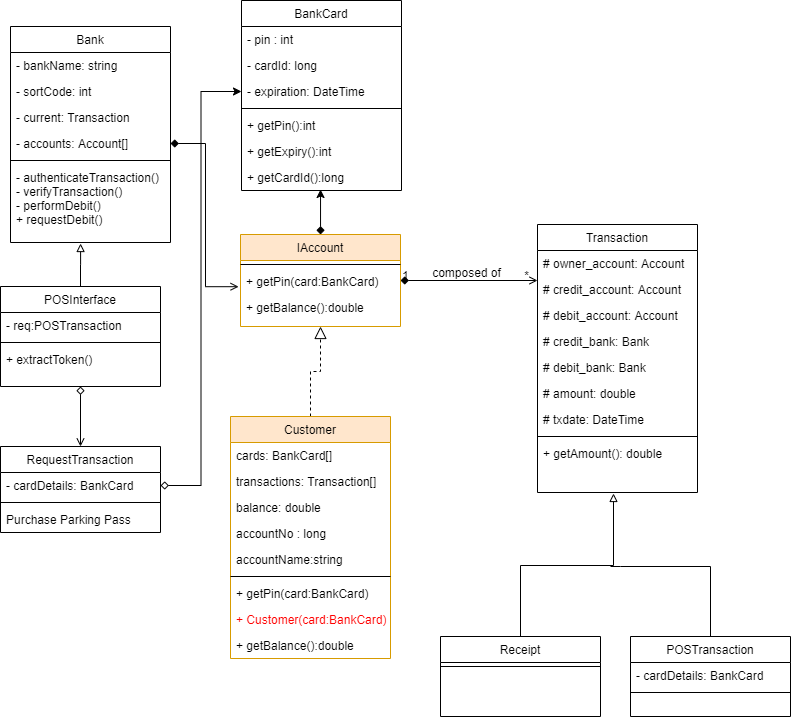

The diagram above was exported from draw.io. Its source (the exported page's mxGraphModel, read from the mxfile embedded in the PNG):
<mxGraphModel dx="1024" dy="592" grid="1" gridSize="10" guides="1" tooltips="1" connect="1" arrows="1" fold="1" page="1" pageScale="1" pageWidth="1169" pageHeight="827" math="0" shadow="0">
  <root>
    <mxCell id="WIyWlLk6GJQsqaUBKTNV-0" />
    <mxCell id="WIyWlLk6GJQsqaUBKTNV-1" parent="WIyWlLk6GJQsqaUBKTNV-0" />
    <mxCell id="zkfFHV4jXpPFQw0GAbJ--12" value="" style="endArrow=block;endSize=10;endFill=0;shadow=0;strokeWidth=1;rounded=0;edgeStyle=elbowEdgeStyle;elbow=vertical;dashed=1;" parent="WIyWlLk6GJQsqaUBKTNV-1" source="zkfFHV4jXpPFQw0GAbJ--6" target="zkfFHV4jXpPFQw0GAbJ--0" edge="1">
      <mxGeometry width="160" relative="1" as="geometry">
        <mxPoint x="410" y="341" as="sourcePoint" />
        <mxPoint x="410" y="341" as="targetPoint" />
      </mxGeometry>
    </mxCell>
    <mxCell id="zkfFHV4jXpPFQw0GAbJ--26" value="" style="endArrow=open;shadow=0;strokeWidth=1;strokeColor=#000000;rounded=0;endFill=1;edgeStyle=elbowEdgeStyle;elbow=vertical;startArrow=diamond;startFill=1;" parent="WIyWlLk6GJQsqaUBKTNV-1" source="zkfFHV4jXpPFQw0GAbJ--0" target="zkfFHV4jXpPFQw0GAbJ--17" edge="1">
      <mxGeometry x="0.5" y="41" relative="1" as="geometry">
        <mxPoint x="590" y="330" as="sourcePoint" />
        <mxPoint x="750" y="330" as="targetPoint" />
        <mxPoint x="-40" y="32" as="offset" />
      </mxGeometry>
    </mxCell>
    <mxCell id="zkfFHV4jXpPFQw0GAbJ--27" value="1" style="resizable=0;align=left;verticalAlign=bottom;labelBackgroundColor=none;fontSize=12;" parent="zkfFHV4jXpPFQw0GAbJ--26" connectable="0" vertex="1">
      <mxGeometry x="-1" relative="1" as="geometry">
        <mxPoint y="4" as="offset" />
      </mxGeometry>
    </mxCell>
    <mxCell id="zkfFHV4jXpPFQw0GAbJ--28" value="*" style="resizable=0;align=right;verticalAlign=bottom;labelBackgroundColor=none;fontSize=12;" parent="zkfFHV4jXpPFQw0GAbJ--26" connectable="0" vertex="1">
      <mxGeometry x="1" relative="1" as="geometry">
        <mxPoint x="-7" y="4" as="offset" />
      </mxGeometry>
    </mxCell>
    <mxCell id="zkfFHV4jXpPFQw0GAbJ--29" value="composed of" style="text;html=1;resizable=0;points=[];;align=center;verticalAlign=middle;labelBackgroundColor=none;rounded=0;shadow=0;strokeWidth=1;fontSize=12;" parent="zkfFHV4jXpPFQw0GAbJ--26" vertex="1" connectable="0">
      <mxGeometry x="0.5" y="49" relative="1" as="geometry">
        <mxPoint x="-38" y="40" as="offset" />
      </mxGeometry>
    </mxCell>
    <mxCell id="sj8AhCp25URaPTngpzuX-7" style="edgeStyle=orthogonalEdgeStyle;rounded=0;orthogonalLoop=1;jettySize=auto;html=1;entryX=0.494;entryY=0.962;entryDx=0;entryDy=0;startArrow=diamond;startFill=1;entryPerimeter=0;" parent="WIyWlLk6GJQsqaUBKTNV-1" source="zkfFHV4jXpPFQw0GAbJ--0" target="sj8AhCp25URaPTngpzuX-27" edge="1">
      <mxGeometry relative="1" as="geometry">
        <mxPoint x="509.9999999999998" y="221.9999999999999" as="targetPoint" />
      </mxGeometry>
    </mxCell>
    <mxCell id="sj8AhCp25URaPTngpzuX-1" value="BankCard" style="swimlane;fontStyle=0;align=center;verticalAlign=top;childLayout=stackLayout;horizontal=1;startSize=26;horizontalStack=0;resizeParent=1;resizeLast=0;collapsible=1;marginBottom=0;rounded=0;shadow=0;strokeWidth=1;" parent="WIyWlLk6GJQsqaUBKTNV-1" vertex="1">
      <mxGeometry x="431" y="14" width="160" height="190" as="geometry">
        <mxRectangle x="230" y="140" width="160" height="26" as="alternateBounds" />
      </mxGeometry>
    </mxCell>
    <mxCell id="sj8AhCp25URaPTngpzuX-2" value="- pin : int" style="text;align=left;verticalAlign=top;spacingLeft=4;spacingRight=4;overflow=hidden;rotatable=0;points=[[0,0.5],[1,0.5]];portConstraint=eastwest;" parent="sj8AhCp25URaPTngpzuX-1" vertex="1">
      <mxGeometry y="26" width="160" height="26" as="geometry" />
    </mxCell>
    <mxCell id="sj8AhCp25URaPTngpzuX-3" value="- cardId: long" style="text;align=left;verticalAlign=top;spacingLeft=4;spacingRight=4;overflow=hidden;rotatable=0;points=[[0,0.5],[1,0.5]];portConstraint=eastwest;rounded=0;shadow=0;html=0;" parent="sj8AhCp25URaPTngpzuX-1" vertex="1">
      <mxGeometry y="52" width="160" height="26" as="geometry" />
    </mxCell>
    <mxCell id="sj8AhCp25URaPTngpzuX-4" value="- expiration: DateTime" style="text;align=left;verticalAlign=top;spacingLeft=4;spacingRight=4;overflow=hidden;rotatable=0;points=[[0,0.5],[1,0.5]];portConstraint=eastwest;rounded=0;shadow=0;html=0;" parent="sj8AhCp25URaPTngpzuX-1" vertex="1">
      <mxGeometry y="78" width="160" height="26" as="geometry" />
    </mxCell>
    <mxCell id="sj8AhCp25URaPTngpzuX-5" value="" style="line;html=1;strokeWidth=1;align=left;verticalAlign=middle;spacingTop=-1;spacingLeft=3;spacingRight=3;rotatable=0;labelPosition=right;points=[];portConstraint=eastwest;" parent="sj8AhCp25URaPTngpzuX-1" vertex="1">
      <mxGeometry y="104" width="160" height="8" as="geometry" />
    </mxCell>
    <mxCell id="sj8AhCp25URaPTngpzuX-6" value="+ getPin():int" style="text;align=left;verticalAlign=top;spacingLeft=4;spacingRight=4;overflow=hidden;rotatable=0;points=[[0,0.5],[1,0.5]];portConstraint=eastwest;" parent="sj8AhCp25URaPTngpzuX-1" vertex="1">
      <mxGeometry y="112" width="160" height="26" as="geometry" />
    </mxCell>
    <mxCell id="sj8AhCp25URaPTngpzuX-8" value="+ getExpiry():int" style="text;align=left;verticalAlign=top;spacingLeft=4;spacingRight=4;overflow=hidden;rotatable=0;points=[[0,0.5],[1,0.5]];portConstraint=eastwest;" parent="sj8AhCp25URaPTngpzuX-1" vertex="1">
      <mxGeometry y="138" width="160" height="26" as="geometry" />
    </mxCell>
    <mxCell id="sj8AhCp25URaPTngpzuX-27" value="+ getCardId():long" style="text;align=left;verticalAlign=top;spacingLeft=4;spacingRight=4;overflow=hidden;rotatable=0;points=[[0,0.5],[1,0.5]];portConstraint=eastwest;" parent="sj8AhCp25URaPTngpzuX-1" vertex="1">
      <mxGeometry y="164" width="160" height="26" as="geometry" />
    </mxCell>
    <mxCell id="DnSZyRbC5Adzsmcf2A6J-0" value="Bank" style="swimlane;fontStyle=0;align=center;verticalAlign=top;childLayout=stackLayout;horizontal=1;startSize=26;horizontalStack=0;resizeParent=1;resizeLast=0;collapsible=1;marginBottom=0;rounded=0;shadow=0;strokeWidth=1;" parent="WIyWlLk6GJQsqaUBKTNV-1" vertex="1">
      <mxGeometry x="200" y="40" width="160" height="216" as="geometry">
        <mxRectangle x="230" y="140" width="160" height="26" as="alternateBounds" />
      </mxGeometry>
    </mxCell>
    <mxCell id="DnSZyRbC5Adzsmcf2A6J-1" value="- bankName: string" style="text;align=left;verticalAlign=top;spacingLeft=4;spacingRight=4;overflow=hidden;rotatable=0;points=[[0,0.5],[1,0.5]];portConstraint=eastwest;" parent="DnSZyRbC5Adzsmcf2A6J-0" vertex="1">
      <mxGeometry y="26" width="160" height="26" as="geometry" />
    </mxCell>
    <mxCell id="DnSZyRbC5Adzsmcf2A6J-2" value="- sortCode: int" style="text;align=left;verticalAlign=top;spacingLeft=4;spacingRight=4;overflow=hidden;rotatable=0;points=[[0,0.5],[1,0.5]];portConstraint=eastwest;rounded=0;shadow=0;html=0;" parent="DnSZyRbC5Adzsmcf2A6J-0" vertex="1">
      <mxGeometry y="52" width="160" height="26" as="geometry" />
    </mxCell>
    <mxCell id="sj8AhCp25URaPTngpzuX-44" value="- current: Transaction" style="text;align=left;verticalAlign=top;spacingLeft=4;spacingRight=4;overflow=hidden;rotatable=0;points=[[0,0.5],[1,0.5]];portConstraint=eastwest;rounded=0;shadow=0;html=0;" parent="DnSZyRbC5Adzsmcf2A6J-0" vertex="1">
      <mxGeometry y="78" width="160" height="26" as="geometry" />
    </mxCell>
    <mxCell id="DnSZyRbC5Adzsmcf2A6J-3" value="- accounts: Account[]" style="text;align=left;verticalAlign=top;spacingLeft=4;spacingRight=4;overflow=hidden;rotatable=0;points=[[0,0.5],[1,0.5]];portConstraint=eastwest;rounded=0;shadow=0;html=0;" parent="DnSZyRbC5Adzsmcf2A6J-0" vertex="1">
      <mxGeometry y="104" width="160" height="26" as="geometry" />
    </mxCell>
    <mxCell id="DnSZyRbC5Adzsmcf2A6J-4" value="" style="line;html=1;strokeWidth=1;align=left;verticalAlign=middle;spacingTop=-1;spacingLeft=3;spacingRight=3;rotatable=0;labelPosition=right;points=[];portConstraint=eastwest;" parent="DnSZyRbC5Adzsmcf2A6J-0" vertex="1">
      <mxGeometry y="130" width="160" height="8" as="geometry" />
    </mxCell>
    <mxCell id="DnSZyRbC5Adzsmcf2A6J-5" value="- authenticateTransaction()&#10;- verifyTransaction()&#10;- performDebit()&#10;+ requestDebit()" style="text;align=left;verticalAlign=top;spacingLeft=4;spacingRight=4;overflow=hidden;rotatable=0;points=[[0,0.5],[1,0.5]];portConstraint=eastwest;" parent="DnSZyRbC5Adzsmcf2A6J-0" vertex="1">
      <mxGeometry y="138" width="160" height="78" as="geometry" />
    </mxCell>
    <mxCell id="zkfFHV4jXpPFQw0GAbJ--0" value="IAccount" style="swimlane;fontStyle=0;align=center;verticalAlign=top;childLayout=stackLayout;horizontal=1;startSize=26;horizontalStack=0;resizeParent=1;resizeLast=0;collapsible=1;marginBottom=0;rounded=0;shadow=0;strokeWidth=1;fillColor=#ffe6cc;strokeColor=#d79b00;" parent="WIyWlLk6GJQsqaUBKTNV-1" vertex="1">
      <mxGeometry x="430" y="248" width="160" height="92" as="geometry">
        <mxRectangle x="230" y="140" width="160" height="26" as="alternateBounds" />
      </mxGeometry>
    </mxCell>
    <mxCell id="zkfFHV4jXpPFQw0GAbJ--4" value="" style="line;html=1;strokeWidth=1;align=left;verticalAlign=middle;spacingTop=-1;spacingLeft=3;spacingRight=3;rotatable=0;labelPosition=right;points=[];portConstraint=eastwest;" parent="zkfFHV4jXpPFQw0GAbJ--0" vertex="1">
      <mxGeometry y="26" width="160" height="8" as="geometry" />
    </mxCell>
    <mxCell id="sj8AhCp25URaPTngpzuX-29" value="+ getPin(card:BankCard)" style="text;align=left;verticalAlign=top;spacingLeft=4;spacingRight=4;overflow=hidden;rotatable=0;points=[[0,0.5],[1,0.5]];portConstraint=eastwest;" parent="zkfFHV4jXpPFQw0GAbJ--0" vertex="1">
      <mxGeometry y="34" width="160" height="26" as="geometry" />
    </mxCell>
    <mxCell id="sj8AhCp25URaPTngpzuX-34" value="+ getBalance():double" style="text;align=left;verticalAlign=top;spacingLeft=4;spacingRight=4;overflow=hidden;rotatable=0;points=[[0,0.5],[1,0.5]];portConstraint=eastwest;" parent="zkfFHV4jXpPFQw0GAbJ--0" vertex="1">
      <mxGeometry y="60" width="160" height="26" as="geometry" />
    </mxCell>
    <mxCell id="zkfFHV4jXpPFQw0GAbJ--17" value="Transaction" style="swimlane;fontStyle=0;align=center;verticalAlign=top;childLayout=stackLayout;horizontal=1;startSize=26;horizontalStack=0;resizeParent=1;resizeLast=0;collapsible=1;marginBottom=0;rounded=0;shadow=0;strokeWidth=1;" parent="WIyWlLk6GJQsqaUBKTNV-1" vertex="1">
      <mxGeometry x="727" y="238" width="160" height="268" as="geometry">
        <mxRectangle x="550" y="140" width="160" height="26" as="alternateBounds" />
      </mxGeometry>
    </mxCell>
    <mxCell id="zkfFHV4jXpPFQw0GAbJ--18" value="# owner_account: Account" style="text;align=left;verticalAlign=top;spacingLeft=4;spacingRight=4;overflow=hidden;rotatable=0;points=[[0,0.5],[1,0.5]];portConstraint=eastwest;" parent="zkfFHV4jXpPFQw0GAbJ--17" vertex="1">
      <mxGeometry y="26" width="160" height="26" as="geometry" />
    </mxCell>
    <mxCell id="zkfFHV4jXpPFQw0GAbJ--19" value="# credit_account: Account" style="text;align=left;verticalAlign=top;spacingLeft=4;spacingRight=4;overflow=hidden;rotatable=0;points=[[0,0.5],[1,0.5]];portConstraint=eastwest;rounded=0;shadow=0;html=0;" parent="zkfFHV4jXpPFQw0GAbJ--17" vertex="1">
      <mxGeometry y="52" width="160" height="26" as="geometry" />
    </mxCell>
    <mxCell id="zkfFHV4jXpPFQw0GAbJ--20" value="# debit_account: Account" style="text;align=left;verticalAlign=top;spacingLeft=4;spacingRight=4;overflow=hidden;rotatable=0;points=[[0,0.5],[1,0.5]];portConstraint=eastwest;rounded=0;shadow=0;html=0;" parent="zkfFHV4jXpPFQw0GAbJ--17" vertex="1">
      <mxGeometry y="78" width="160" height="26" as="geometry" />
    </mxCell>
    <mxCell id="zkfFHV4jXpPFQw0GAbJ--21" value="# credit_bank: Bank" style="text;align=left;verticalAlign=top;spacingLeft=4;spacingRight=4;overflow=hidden;rotatable=0;points=[[0,0.5],[1,0.5]];portConstraint=eastwest;rounded=0;shadow=0;html=0;" parent="zkfFHV4jXpPFQw0GAbJ--17" vertex="1">
      <mxGeometry y="104" width="160" height="26" as="geometry" />
    </mxCell>
    <mxCell id="zkfFHV4jXpPFQw0GAbJ--22" value="# debit_bank: Bank" style="text;align=left;verticalAlign=top;spacingLeft=4;spacingRight=4;overflow=hidden;rotatable=0;points=[[0,0.5],[1,0.5]];portConstraint=eastwest;rounded=0;shadow=0;html=0;" parent="zkfFHV4jXpPFQw0GAbJ--17" vertex="1">
      <mxGeometry y="130" width="160" height="26" as="geometry" />
    </mxCell>
    <mxCell id="sj8AhCp25URaPTngpzuX-10" value="# amount: double" style="text;align=left;verticalAlign=top;spacingLeft=4;spacingRight=4;overflow=hidden;rotatable=0;points=[[0,0.5],[1,0.5]];portConstraint=eastwest;rounded=0;shadow=0;html=0;" parent="zkfFHV4jXpPFQw0GAbJ--17" vertex="1">
      <mxGeometry y="156" width="160" height="26" as="geometry" />
    </mxCell>
    <mxCell id="sj8AhCp25URaPTngpzuX-11" value="# txdate: DateTime" style="text;align=left;verticalAlign=top;spacingLeft=4;spacingRight=4;overflow=hidden;rotatable=0;points=[[0,0.5],[1,0.5]];portConstraint=eastwest;rounded=0;shadow=0;html=0;" parent="zkfFHV4jXpPFQw0GAbJ--17" vertex="1">
      <mxGeometry y="182" width="160" height="26" as="geometry" />
    </mxCell>
    <mxCell id="zkfFHV4jXpPFQw0GAbJ--23" value="" style="line;html=1;strokeWidth=1;align=left;verticalAlign=middle;spacingTop=-1;spacingLeft=3;spacingRight=3;rotatable=0;labelPosition=right;points=[];portConstraint=eastwest;" parent="zkfFHV4jXpPFQw0GAbJ--17" vertex="1">
      <mxGeometry y="208" width="160" height="8" as="geometry" />
    </mxCell>
    <mxCell id="zkfFHV4jXpPFQw0GAbJ--24" value="+ getAmount(): double" style="text;align=left;verticalAlign=top;spacingLeft=4;spacingRight=4;overflow=hidden;rotatable=0;points=[[0,0.5],[1,0.5]];portConstraint=eastwest;" parent="zkfFHV4jXpPFQw0GAbJ--17" vertex="1">
      <mxGeometry y="216" width="160" height="26" as="geometry" />
    </mxCell>
    <mxCell id="sj8AhCp25URaPTngpzuX-28" style="edgeStyle=orthogonalEdgeStyle;rounded=0;orthogonalLoop=1;jettySize=auto;html=1;exitX=0.5;exitY=0;exitDx=0;exitDy=0;entryX=0.438;entryY=1.013;entryDx=0;entryDy=0;entryPerimeter=0;startArrow=none;startFill=0;endArrow=block;endFill=0;" parent="WIyWlLk6GJQsqaUBKTNV-1" source="sj8AhCp25URaPTngpzuX-20" target="DnSZyRbC5Adzsmcf2A6J-5" edge="1">
      <mxGeometry relative="1" as="geometry" />
    </mxCell>
    <mxCell id="sj8AhCp25URaPTngpzuX-41" style="edgeStyle=orthogonalEdgeStyle;rounded=0;orthogonalLoop=1;jettySize=auto;html=1;exitX=0.5;exitY=1;exitDx=0;exitDy=0;entryX=0.5;entryY=0;entryDx=0;entryDy=0;startArrow=diamond;startFill=0;endArrow=open;endFill=0;" parent="WIyWlLk6GJQsqaUBKTNV-1" source="sj8AhCp25URaPTngpzuX-20" target="sj8AhCp25URaPTngpzuX-37" edge="1">
      <mxGeometry relative="1" as="geometry" />
    </mxCell>
    <mxCell id="sj8AhCp25URaPTngpzuX-20" value="POSInterface" style="swimlane;fontStyle=0;align=center;verticalAlign=top;childLayout=stackLayout;horizontal=1;startSize=26;horizontalStack=0;resizeParent=1;resizeLast=0;collapsible=1;marginBottom=0;rounded=0;shadow=0;strokeWidth=1;" parent="WIyWlLk6GJQsqaUBKTNV-1" vertex="1">
      <mxGeometry x="190" y="300" width="160" height="100" as="geometry">
        <mxRectangle x="230" y="140" width="160" height="26" as="alternateBounds" />
      </mxGeometry>
    </mxCell>
    <mxCell id="sj8AhCp25URaPTngpzuX-21" value="- req:POSTransaction" style="text;align=left;verticalAlign=top;spacingLeft=4;spacingRight=4;overflow=hidden;rotatable=0;points=[[0,0.5],[1,0.5]];portConstraint=eastwest;" parent="sj8AhCp25URaPTngpzuX-20" vertex="1">
      <mxGeometry y="26" width="160" height="26" as="geometry" />
    </mxCell>
    <mxCell id="sj8AhCp25URaPTngpzuX-24" value="" style="line;html=1;strokeWidth=1;align=left;verticalAlign=middle;spacingTop=-1;spacingLeft=3;spacingRight=3;rotatable=0;labelPosition=right;points=[];portConstraint=eastwest;" parent="sj8AhCp25URaPTngpzuX-20" vertex="1">
      <mxGeometry y="52" width="160" height="8" as="geometry" />
    </mxCell>
    <mxCell id="sj8AhCp25URaPTngpzuX-25" value="+ extractToken()" style="text;align=left;verticalAlign=top;spacingLeft=4;spacingRight=4;overflow=hidden;rotatable=0;points=[[0,0.5],[1,0.5]];portConstraint=eastwest;" parent="sj8AhCp25URaPTngpzuX-20" vertex="1">
      <mxGeometry y="60" width="160" height="26" as="geometry" />
    </mxCell>
    <mxCell id="sj8AhCp25URaPTngpzuX-30" style="edgeStyle=orthogonalEdgeStyle;rounded=0;orthogonalLoop=1;jettySize=auto;html=1;entryX=0.475;entryY=1.038;entryDx=0;entryDy=0;entryPerimeter=0;startArrow=none;startFill=0;endArrow=block;endFill=0;" parent="WIyWlLk6GJQsqaUBKTNV-1" source="DnSZyRbC5Adzsmcf2A6J-18" edge="1">
      <mxGeometry relative="1" as="geometry">
        <mxPoint x="803" y="506.98800000000006" as="targetPoint" />
        <Array as="points">
          <mxPoint x="710" y="579" />
          <mxPoint x="803" y="579" />
        </Array>
      </mxGeometry>
    </mxCell>
    <mxCell id="DnSZyRbC5Adzsmcf2A6J-18" value="Receipt" style="swimlane;fontStyle=0;align=center;verticalAlign=top;childLayout=stackLayout;horizontal=1;startSize=26;horizontalStack=0;resizeParent=1;resizeLast=0;collapsible=1;marginBottom=0;rounded=0;shadow=0;strokeWidth=1;" parent="WIyWlLk6GJQsqaUBKTNV-1" vertex="1">
      <mxGeometry x="630" y="650" width="160" height="80" as="geometry">
        <mxRectangle x="230" y="140" width="160" height="26" as="alternateBounds" />
      </mxGeometry>
    </mxCell>
    <mxCell id="DnSZyRbC5Adzsmcf2A6J-22" value="" style="line;html=1;strokeWidth=1;align=left;verticalAlign=middle;spacingTop=-1;spacingLeft=3;spacingRight=3;rotatable=0;labelPosition=right;points=[];portConstraint=eastwest;" parent="DnSZyRbC5Adzsmcf2A6J-18" vertex="1">
      <mxGeometry y="26" width="160" height="8" as="geometry" />
    </mxCell>
    <mxCell id="sj8AhCp25URaPTngpzuX-12" value="POSTransaction" style="swimlane;fontStyle=0;align=center;verticalAlign=top;childLayout=stackLayout;horizontal=1;startSize=26;horizontalStack=0;resizeParent=1;resizeLast=0;collapsible=1;marginBottom=0;rounded=0;shadow=0;strokeWidth=1;" parent="WIyWlLk6GJQsqaUBKTNV-1" vertex="1">
      <mxGeometry x="820" y="650" width="160" height="80" as="geometry">
        <mxRectangle x="230" y="140" width="160" height="26" as="alternateBounds" />
      </mxGeometry>
    </mxCell>
    <mxCell id="sj8AhCp25URaPTngpzuX-26" value="- cardDetails: BankCard" style="text;align=left;verticalAlign=top;spacingLeft=4;spacingRight=4;overflow=hidden;rotatable=0;points=[[0,0.5],[1,0.5]];portConstraint=eastwest;rounded=0;shadow=0;html=0;" parent="sj8AhCp25URaPTngpzuX-12" vertex="1">
      <mxGeometry y="26" width="160" height="26" as="geometry" />
    </mxCell>
    <mxCell id="sj8AhCp25URaPTngpzuX-16" value="" style="line;html=1;strokeWidth=1;align=left;verticalAlign=middle;spacingTop=-1;spacingLeft=3;spacingRight=3;rotatable=0;labelPosition=right;points=[];portConstraint=eastwest;" parent="sj8AhCp25URaPTngpzuX-12" vertex="1">
      <mxGeometry y="52" width="160" height="8" as="geometry" />
    </mxCell>
    <mxCell id="sj8AhCp25URaPTngpzuX-32" style="edgeStyle=orthogonalEdgeStyle;rounded=0;orthogonalLoop=1;jettySize=auto;html=1;startArrow=none;startFill=0;endArrow=none;endFill=0;exitX=0.5;exitY=0;exitDx=0;exitDy=0;" parent="WIyWlLk6GJQsqaUBKTNV-1" source="sj8AhCp25URaPTngpzuX-12" edge="1">
      <mxGeometry relative="1" as="geometry">
        <mxPoint x="720" y="660" as="sourcePoint" />
        <mxPoint x="800" y="580" as="targetPoint" />
        <Array as="points">
          <mxPoint x="900" y="580" />
          <mxPoint x="810" y="580" />
        </Array>
      </mxGeometry>
    </mxCell>
    <mxCell id="sj8AhCp25URaPTngpzuX-37" value="RequestTransaction" style="swimlane;fontStyle=0;align=center;verticalAlign=top;childLayout=stackLayout;horizontal=1;startSize=26;horizontalStack=0;resizeParent=1;resizeLast=0;collapsible=1;marginBottom=0;rounded=0;shadow=0;strokeWidth=1;" parent="WIyWlLk6GJQsqaUBKTNV-1" vertex="1">
      <mxGeometry x="190" y="460" width="160" height="86" as="geometry">
        <mxRectangle x="230" y="140" width="160" height="26" as="alternateBounds" />
      </mxGeometry>
    </mxCell>
    <mxCell id="sj8AhCp25URaPTngpzuX-38" value="- cardDetails: BankCard" style="text;align=left;verticalAlign=top;spacingLeft=4;spacingRight=4;overflow=hidden;rotatable=0;points=[[0,0.5],[1,0.5]];portConstraint=eastwest;rounded=0;shadow=0;html=0;" parent="sj8AhCp25URaPTngpzuX-37" vertex="1">
      <mxGeometry y="26" width="160" height="26" as="geometry" />
    </mxCell>
    <mxCell id="sj8AhCp25URaPTngpzuX-39" value="" style="line;html=1;strokeWidth=1;align=left;verticalAlign=middle;spacingTop=-1;spacingLeft=3;spacingRight=3;rotatable=0;labelPosition=right;points=[];portConstraint=eastwest;" parent="sj8AhCp25URaPTngpzuX-37" vertex="1">
      <mxGeometry y="52" width="160" height="8" as="geometry" />
    </mxCell>
    <mxCell id="sj8AhCp25URaPTngpzuX-40" value="Purchase Parking Pass" style="text;align=left;verticalAlign=top;spacingLeft=4;spacingRight=4;overflow=hidden;rotatable=0;points=[[0,0.5],[1,0.5]];portConstraint=eastwest;" parent="sj8AhCp25URaPTngpzuX-37" vertex="1">
      <mxGeometry y="60" width="160" height="26" as="geometry" />
    </mxCell>
    <mxCell id="sj8AhCp25URaPTngpzuX-42" style="edgeStyle=orthogonalEdgeStyle;rounded=0;orthogonalLoop=1;jettySize=auto;html=1;exitX=1;exitY=0.5;exitDx=0;exitDy=0;entryX=-0.012;entryY=-0.3;entryDx=0;entryDy=0;startArrow=diamond;startFill=1;endArrow=open;endFill=0;entryPerimeter=0;" parent="WIyWlLk6GJQsqaUBKTNV-1" source="DnSZyRbC5Adzsmcf2A6J-3" target="sj8AhCp25URaPTngpzuX-34" edge="1">
      <mxGeometry relative="1" as="geometry" />
    </mxCell>
    <mxCell id="hrfrzGxmuhG0chys8OGn-0" style="edgeStyle=orthogonalEdgeStyle;rounded=0;orthogonalLoop=1;jettySize=auto;html=1;exitX=1;exitY=0.5;exitDx=0;exitDy=0;entryX=0;entryY=0.5;entryDx=0;entryDy=0;startArrow=diamond;startFill=0;" parent="WIyWlLk6GJQsqaUBKTNV-1" source="sj8AhCp25URaPTngpzuX-38" target="sj8AhCp25URaPTngpzuX-4" edge="1">
      <mxGeometry relative="1" as="geometry" />
    </mxCell>
    <mxCell id="zkfFHV4jXpPFQw0GAbJ--6" value="Customer" style="swimlane;fontStyle=0;align=center;verticalAlign=top;childLayout=stackLayout;horizontal=1;startSize=26;horizontalStack=0;resizeParent=1;resizeLast=0;collapsible=1;marginBottom=0;rounded=0;shadow=0;strokeWidth=1;fillColor=#ffe6cc;strokeColor=#d79b00;" parent="WIyWlLk6GJQsqaUBKTNV-1" vertex="1">
      <mxGeometry x="420" y="430" width="160" height="242" as="geometry">
        <mxRectangle x="130" y="380" width="160" height="26" as="alternateBounds" />
      </mxGeometry>
    </mxCell>
    <mxCell id="zkfFHV4jXpPFQw0GAbJ--3" value="cards: BankCard[]" style="text;align=left;verticalAlign=top;spacingLeft=4;spacingRight=4;overflow=hidden;rotatable=0;points=[[0,0.5],[1,0.5]];portConstraint=eastwest;rounded=0;shadow=0;html=0;" parent="zkfFHV4jXpPFQw0GAbJ--6" vertex="1">
      <mxGeometry y="26" width="160" height="26" as="geometry" />
    </mxCell>
    <mxCell id="sj8AhCp25URaPTngpzuX-0" value="transactions: Transaction[]" style="text;align=left;verticalAlign=top;spacingLeft=4;spacingRight=4;overflow=hidden;rotatable=0;points=[[0,0.5],[1,0.5]];portConstraint=eastwest;rounded=0;shadow=0;html=0;" parent="zkfFHV4jXpPFQw0GAbJ--6" vertex="1">
      <mxGeometry y="52" width="160" height="26" as="geometry" />
    </mxCell>
    <mxCell id="sj8AhCp25URaPTngpzuX-9" value="balance: double" style="text;align=left;verticalAlign=top;spacingLeft=4;spacingRight=4;overflow=hidden;rotatable=0;points=[[0,0.5],[1,0.5]];portConstraint=eastwest;rounded=0;shadow=0;html=0;" parent="zkfFHV4jXpPFQw0GAbJ--6" vertex="1">
      <mxGeometry y="78" width="160" height="26" as="geometry" />
    </mxCell>
    <mxCell id="zkfFHV4jXpPFQw0GAbJ--1" value="accountNo : long" style="text;align=left;verticalAlign=top;spacingLeft=4;spacingRight=4;overflow=hidden;rotatable=0;points=[[0,0.5],[1,0.5]];portConstraint=eastwest;" parent="zkfFHV4jXpPFQw0GAbJ--6" vertex="1">
      <mxGeometry y="104" width="160" height="26" as="geometry" />
    </mxCell>
    <mxCell id="zkfFHV4jXpPFQw0GAbJ--2" value="accountName:string" style="text;align=left;verticalAlign=top;spacingLeft=4;spacingRight=4;overflow=hidden;rotatable=0;points=[[0,0.5],[1,0.5]];portConstraint=eastwest;rounded=0;shadow=0;html=0;" parent="zkfFHV4jXpPFQw0GAbJ--6" vertex="1">
      <mxGeometry y="130" width="160" height="26" as="geometry" />
    </mxCell>
    <mxCell id="zkfFHV4jXpPFQw0GAbJ--9" value="" style="line;html=1;strokeWidth=1;align=left;verticalAlign=middle;spacingTop=-1;spacingLeft=3;spacingRight=3;rotatable=0;labelPosition=right;points=[];portConstraint=eastwest;" parent="zkfFHV4jXpPFQw0GAbJ--6" vertex="1">
      <mxGeometry y="156" width="160" height="8" as="geometry" />
    </mxCell>
    <mxCell id="X9Qneyg_5AHXdmileY1D-0" value="+ getPin(card:BankCard)" style="text;align=left;verticalAlign=top;spacingLeft=4;spacingRight=4;overflow=hidden;rotatable=0;points=[[0,0.5],[1,0.5]];portConstraint=eastwest;" parent="zkfFHV4jXpPFQw0GAbJ--6" vertex="1">
      <mxGeometry y="164" width="160" height="26" as="geometry" />
    </mxCell>
    <mxCell id="X9Qneyg_5AHXdmileY1D-1" value="+ Customer(card:BankCard)" style="text;align=left;verticalAlign=top;spacingLeft=4;spacingRight=4;overflow=hidden;rotatable=0;points=[[0,0.5],[1,0.5]];portConstraint=eastwest;fontColor=#FF0000;" parent="zkfFHV4jXpPFQw0GAbJ--6" vertex="1">
      <mxGeometry y="190" width="160" height="26" as="geometry" />
    </mxCell>
    <mxCell id="X9Qneyg_5AHXdmileY1D-2" value="+ getBalance():double" style="text;align=left;verticalAlign=top;spacingLeft=4;spacingRight=4;overflow=hidden;rotatable=0;points=[[0,0.5],[1,0.5]];portConstraint=eastwest;" parent="zkfFHV4jXpPFQw0GAbJ--6" vertex="1">
      <mxGeometry y="216" width="160" height="26" as="geometry" />
    </mxCell>
  </root>
</mxGraphModel>